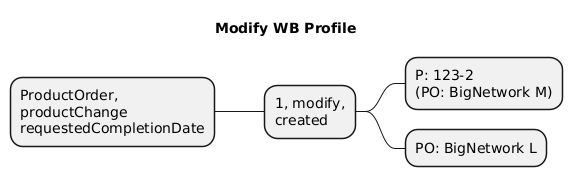

The diagram above was rendered by PlantUML. Its source (embedded in the PNG):
@startmindmap
title Modify WB Profile
* ProductOrder,\nproductChange\nrequestedCompletionDate
** 1, modify,\ncreated
*** P: 123-2\n(PO: BigNetwork M)
*** PO: BigNetwork L
@endmindmap